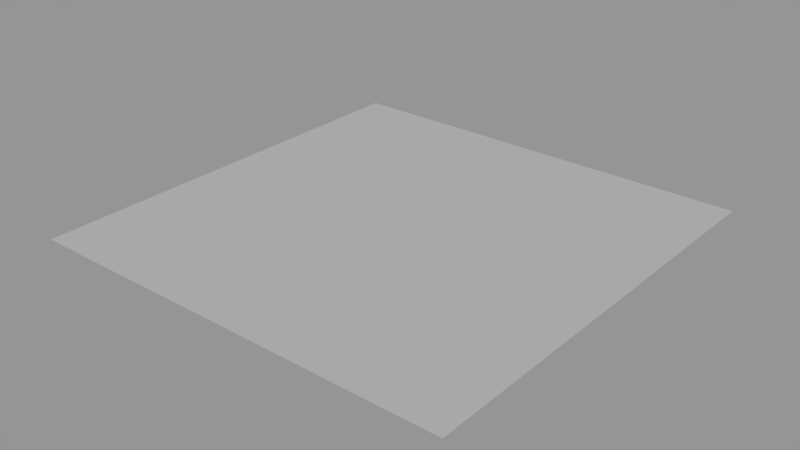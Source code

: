 # Source: effects.blend  (saved by Blender 2.76.2; exported with 4.5.12 LTS)
import bpy
from mathutils import Matrix  # noqa: F401  (used for matrix-valued properties, if any)

bpy.ops.wm.read_factory_settings(use_empty=True)
scene = bpy.context.scene
scene.name = 'Scene'

# ---- collections
col_collection_1 = bpy.data.collections.new('Collection 1'); scene.collection.children.link(col_collection_1)

# ---- materials (node trees are filled in below, after node groups)
mat_ef_aspect = bpy.data.materials.new('EF_aspect')
mat_ef_aspect.alpha_threshold = 0.0
mat_ef_aspect.roughness = 0.5

# ---- material node trees
mat_ef_aspect.use_nodes = True; mat_ef_aspect.node_tree.nodes.clear()
_N = mat_ef_aspect.node_tree.nodes; _L = mat_ef_aspect.node_tree.links
n0 = _N.new('NodeFrame'); n0.name = 'Frame.001'; n0.location = (-1461, 1117)
n0.label = 'Arccos with y axis'
n0.width = 743
n1 = _N.new('NodeFrame'); n1.name = 'Frame'; n1.location = (907, 1177)
n1.label = 'No slope'
n1.width = 151
n2 = _N.new('NodeFrame'); n2.name = 'Frame.006'; n2.location = (630, 423)
n2.label = 'Add quadrants'
n2.width = 445
n3 = _N.new('NodeFrame'); n3.name = 'Frame.005'; n3.location = (-1126, 589)
n3.label = 'I Quadrant Mask'
n3.width = 284
n4 = _N.new('NodeFrame'); n4.name = 'Frame.004'; n4.location = (-1131, 216)
n4.label = 'II Quadrant Mask'
n4.width = 273
n5 = _N.new('NodeFrame'); n5.name = 'Frame.003'; n5.location = (-1134, -149)
n5.label = 'III Quadrant Mask'
n5.width = 294
n6 = _N.new('NodeFrame'); n6.name = 'Frame.002'; n6.location = (-1129, -475)
n6.label = 'IV Quadrant Mask'
n6.width = 302
n7 = _N.new('ShaderNodeNewGeometry'); n7.name = 'Geometry'; n7.location = (-2645, 690)
n8 = _N.new('ShaderNodeBsdfDiffuse'); n8.name = 'Diffuse BSDF'; n8.location = (1599, 366)
n9 = _N.new('ShaderNodeMixShader'); n9.name = 'Mix Shader'; n9.location = (2002, 625)
n10 = _N.new('ShaderNodeOutputMaterial'); n10.name = 'Material Output'; n10.location = (2510, 429)
n11 = _N.new('ShaderNodeSeparateXYZ'); n11.name = 'Separate XYZ'; n11.location = (-2299, 228)
n12 = _N.new('ShaderNodeMath'); n12.name = 'Math.018'; n12.location = (626, -99)
n12.hide = True
n12.operation = 'ARCCOSINE'
n12.inputs[1].default_value = 0.0
n13 = _N.new('ShaderNodeVectorMath'); n13.name = 'Vector Math.003'; n13.location = (489, -97)
n13.hide = True
n13.operation = 'DOT_PRODUCT'
n14 = _N.new('ShaderNodeVectorMath'); n14.name = 'Vector Math.002'; n14.location = (343, -35)
n14.hide = True
n14.operation = 'NORMALIZE'
n14.inputs[1].default_value = (0.5, 0.5, 0.5)
n15 = _N.new('ShaderNodeCombineXYZ'); n15.name = 'Combine XYZ.002'; n15.location = (199, -36)
n15.hide = True
n16 = _N.new('ShaderNodeMath'); n16.name = 'Math.009'; n16.location = (30, -42)
n16.hide = True
n16.operation = 'ABSOLUTE'
n17 = _N.new('ShaderNodeCombineXYZ'); n17.name = 'Combine XYZ.003'; n17.location = (282, -197)
n17.label = 'Y Axis normalized vector'
n17.width = 179
n17.inputs[1].default_value = 1.0
n18 = _N.new('ShaderNodeMath'); n18.name = 'Math.034'; n18.location = (199, -103)
n18.width = 142
n18.hide = True
n19 = _N.new('ShaderNodeMath'); n19.name = 'Math.019'; n19.location = (328, -181)
n19.hide = True
n20 = _N.new('ShaderNodeMath'); n20.name = 'Math.028'; n20.location = (30, -35)
n20.hide = True
n21 = _N.new('ShaderNodeMath'); n21.name = 'Math.043'; n21.location = (30, -35)
n21.hide = True
n21.operation = 'LESS_THAN'
n21.inputs[1].default_value = 0.999
n22 = _N.new('ShaderNodeBsdfDiffuse'); n22.name = 'Diffuse BSDF.001'; n22.location = (34, -94)
n22.hide = True
n22.inputs[0].default_value = (0.4342, 0.4342, 0.4342, 1.0)
n23 = _N.new('ShaderNodeValToRGB'); n23.name = 'ColorRamp.002'; n23.location = (1240, 169)
n23.color_ramp.interpolation = 'CONSTANT'
while len(n23.color_ramp.elements) > 1: n23.color_ramp.elements.remove(n23.color_ramp.elements[-1])
n23.color_ramp.elements[0].position = 0.0; n23.color_ramp.elements[0].color = (1.0, 0.0, 0.0, 1.0)
_e = n23.color_ramp.elements.new(0.0625); _e.color = (1.0, 0.3813, 0.0, 1.0)
_e = n23.color_ramp.elements.new(0.1875); _e.color = (1.0, 1.0, 0.0, 1.0)
_e = n23.color_ramp.elements.new(0.3125); _e.color = (0.0, 1.0, 0.0, 1.0)
_e = n23.color_ramp.elements.new(0.4375); _e.color = (0.0, 1.0, 1.0, 1.0)
_e = n23.color_ramp.elements.new(0.5625); _e.color = (0.0, 0.3813, 1.0, 1.0)
_e = n23.color_ramp.elements.new(0.688); _e.color = (0.0, 0.0, 1.0, 1.0)
_e = n23.color_ramp.elements.new(0.8125); _e.color = (1.0, 0.0, 1.0, 1.0)
_e = n23.color_ramp.elements.new(0.9375); _e.color = (1.0, 0.0, 0.0, 1.0)
n24 = _N.new('ShaderNodeMath'); n24.name = 'Math.031'; n24.location = (-551, -507)
n24.label = 'Radians to degrees'
n24.hide = True
n24.operation = 'MULTIPLY'
n24.inputs[1].default_value = 57.3
n25 = _N.new('ShaderNodeMath'); n25.name = 'Math.012'; n25.location = (30, -110)
n25.hide = True
n25.operation = 'GREATER_THAN'
n25.inputs[1].default_value = 0.0
n26 = _N.new('ShaderNodeMath'); n26.name = 'Math.001'; n26.location = (167, -74)
n26.label = 'I Quadrant'
n26.hide = True
n26.operation = 'MULTIPLY'
n27 = _N.new('ShaderNodeMath'); n27.name = 'Math.011'; n27.location = (32, -35)
n27.hide = True
n27.operation = 'GREATER_THAN'
n27.inputs[1].default_value = 0.0
n28 = _N.new('ShaderNodeMath'); n28.name = 'Math.016'; n28.location = (30, -86)
n28.hide = True
n28.operation = 'LESS_THAN'
n28.inputs[1].default_value = 0.0
n29 = _N.new('ShaderNodeMath'); n29.name = 'Math.003'; n29.location = (156, -70)
n29.hide = True
n29.operation = 'MULTIPLY'
n30 = _N.new('ShaderNodeMath'); n30.name = 'Math.015'; n30.location = (39, -35)
n30.hide = True
n30.operation = 'GREATER_THAN'
n30.inputs[1].default_value = 0.0
n31 = _N.new('ShaderNodeMath'); n31.name = 'Math.021'; n31.location = (30, -130)
n31.hide = True
n31.operation = 'LESS_THAN'
n31.inputs[1].default_value = 0.0
n32 = _N.new('ShaderNodeMath'); n32.name = 'Math.020'; n32.location = (35, -35)
n32.hide = True
n32.operation = 'LESS_THAN'
n32.inputs[1].default_value = 0.0
n33 = _N.new('ShaderNodeMath'); n33.name = 'Math.025'; n33.location = (177, -79)
n33.hide = True
n33.operation = 'MULTIPLY'
n34 = _N.new('ShaderNodeMath'); n34.name = 'Math.006'; n34.location = (-869, -866)
n34.hide = True
n34.operation = 'MULTIPLY'
n35 = _N.new('ShaderNodeMath'); n35.name = 'Math.046'; n35.location = (-192, -876)
n35.label = 'Normalize degrees'
n35.hide = True
n35.operation = 'DIVIDE'
n35.inputs[1].default_value = 360.0
n36 = _N.new('ShaderNodeMath'); n36.name = 'Math.027'; n36.location = (-361, -874)
n36.hide = True
n36.operation = 'ABSOLUTE'
n36.inputs[1].default_value = 0.0
n37 = _N.new('ShaderNodeMath'); n37.name = 'Math.017'; n37.location = (-520, -873)
n37.hide = True
n37.operation = 'SUBTRACT'
n37.inputs[1].default_value = 360.0
n38 = _N.new('ShaderNodeMath'); n38.name = 'Math.039'; n38.location = (-686, -867)
n38.label = 'Radians to degrees'
n38.hide = True
n38.operation = 'MULTIPLY'
n38.inputs[1].default_value = 57.3
n39 = _N.new('ShaderNodeMath'); n39.name = 'Math.022'; n39.location = (30, -158)
n39.hide = True
n39.operation = 'GREATER_THAN'
n39.inputs[1].default_value = 0.0
n40 = _N.new('ShaderNodeMath'); n40.name = 'Math.037'; n40.location = (185, -88)
n40.hide = True
n40.operation = 'MULTIPLY'
n41 = _N.new('ShaderNodeMath'); n41.name = 'Math.024'; n41.location = (30, -35)
n41.hide = True
n41.operation = 'LESS_THAN'
n41.inputs[1].default_value = 0.0
n42 = _N.new('ShaderNodeMath'); n42.name = 'Math'; n42.location = (-347, -514)
n42.hide = True
n42.inputs[1].default_value = 180.0
n43 = _N.new('ShaderNodeMath'); n43.name = 'Math.026'; n43.location = (-163, -94)
n43.label = 'Normalize degrees'
n43.hide = True
n43.operation = 'DIVIDE'
n43.inputs[1].default_value = 360.0
n44 = _N.new('ShaderNodeMath'); n44.name = 'Math.033'; n44.location = (-340, -91)
n44.hide = True
n44.operation = 'ABSOLUTE'
n44.inputs[1].default_value = 0.0
n45 = _N.new('ShaderNodeMath'); n45.name = 'Math.029'; n45.location = (-497, -93)
n45.hide = True
n45.inputs[1].default_value = -180.0
n46 = _N.new('ShaderNodeMath'); n46.name = 'Math.044'; n46.location = (-132, -511)
n46.label = 'Normalize degrees'
n46.hide = True
n46.operation = 'DIVIDE'
n46.inputs[1].default_value = 360.0
n47 = _N.new('ShaderNodeMath'); n47.name = 'Math.010'; n47.location = (-291, 266)
n47.label = 'Normalize degrees'
n47.hide = True
n47.operation = 'DIVIDE'
n47.inputs[1].default_value = 360.0
n48 = _N.new('ShaderNodeMath'); n48.name = 'Math.007'; n48.location = (-496, 268)
n48.label = 'Radians to degrees'
n48.hide = True
n48.operation = 'MULTIPLY'
n48.inputs[1].default_value = 57.3
n49 = _N.new('ShaderNodeMath'); n49.name = 'Math.002'; n49.location = (-693, 273)
n49.label = 'Apply quadrant mask'
n49.hide = True
n49.operation = 'MULTIPLY'
n50 = _N.new('ShaderNodeMath'); n50.name = 'Math.004'; n50.location = (-805, -97)
n50.label = 'Apply quadrant mask'
n50.hide = True
n50.operation = 'MULTIPLY'
n51 = _N.new('ShaderNodeMath'); n51.name = 'Math.005'; n51.location = (-767, -508)
n51.label = 'Apply quadrant mask'
n51.hide = True
n51.operation = 'MULTIPLY'
n52 = _N.new('ShaderNodeMath'); n52.name = 'Math.008'; n52.location = (31, -229)
n52.label = 'Apply quadrant mask'
n52.hide = True
n52.operation = 'MULTIPLY'
n53 = _N.new('ShaderNodeMath'); n53.name = 'Math.014'; n53.location = (-28, 51)
n53.label = 'Apply quadrant mask'
n53.hide = True
n53.operation = 'MULTIPLY'
n54 = _N.new('ShaderNodeMath'); n54.name = 'Math.040'; n54.location = (193, -756)
n54.label = 'Apply quadrant mask'
n54.hide = True
n54.operation = 'MULTIPLY'
n55 = _N.new('ShaderNodeMath'); n55.name = 'Math.030'; n55.location = (-645, -96)
n55.label = 'Radians to degrees'
n55.hide = True
n55.operation = 'MULTIPLY'
n55.inputs[1].default_value = 57.3
n12.parent = n0
n13.parent = n0
n14.parent = n0
n15.parent = n0
n16.parent = n0
n17.parent = n0
n18.parent = n2
n19.parent = n2
n20.parent = n2
n21.parent = n1
n22.parent = n1
n25.parent = n3
n26.parent = n3
n27.parent = n3
n28.parent = n4
n29.parent = n4
n30.parent = n4
n31.parent = n5
n32.parent = n5
n33.parent = n5
n39.parent = n6
n40.parent = n6
n41.parent = n6
_L.new(n22.outputs[0], n9.inputs[1])
_L.new(n11.outputs[0], n27.inputs[0])
_L.new(n11.outputs[1], n25.inputs[0])
_L.new(n11.outputs[0], n30.inputs[0])
_L.new(n11.outputs[1], n28.inputs[0])
_L.new(n11.outputs[0], n32.inputs[0])
_L.new(n11.outputs[1], n31.inputs[0])
_L.new(n32.outputs[0], n33.inputs[0])
_L.new(n30.outputs[0], n29.inputs[0])
_L.new(n31.outputs[0], n33.inputs[1])
_L.new(n49.outputs[0], n48.inputs[0])
_L.new(n20.outputs[0], n18.inputs[0])
_L.new(n53.outputs[0], n20.inputs[1])
_L.new(n41.outputs[0], n40.inputs[0])
_L.new(n39.outputs[0], n40.inputs[1])
_L.new(n11.outputs[0], n41.inputs[0])
_L.new(n11.outputs[1], n39.inputs[0])
_L.new(n18.outputs[0], n19.inputs[0])
_L.new(n54.outputs[0], n19.inputs[1])
_L.new(n11.outputs[2], n21.inputs[0])
_L.new(n21.outputs[0], n9.inputs[0])
_L.new(n8.outputs[0], n9.inputs[2])
_L.new(n27.outputs[0], n26.inputs[0])
_L.new(n25.outputs[0], n26.inputs[1])
_L.new(n26.outputs[0], n49.inputs[1])
_L.new(n28.outputs[0], n29.inputs[1])
_L.new(n12.outputs[0], n50.inputs[0])
_L.new(n29.outputs[0], n50.inputs[1])
_L.new(n50.outputs[0], n55.inputs[0])
_L.new(n33.outputs[0], n51.inputs[1])
_L.new(n11.outputs[0], n15.inputs[0])
_L.new(n15.outputs[0], n14.inputs[0])
_L.new(n14.outputs[0], n13.inputs[0])
_L.new(n13.outputs[1], n12.inputs[0])
_L.new(n17.outputs[0], n13.inputs[1])
_L.new(n7.outputs[3], n11.inputs[0])
_L.new(n40.outputs[0], n34.inputs[1])
_L.new(n48.outputs[0], n47.inputs[0])
_L.new(n51.outputs[0], n24.inputs[0])
_L.new(n34.outputs[0], n38.inputs[0])
_L.new(n40.outputs[0], n54.inputs[0])
_L.new(n52.outputs[0], n18.inputs[1])
_L.new(n37.outputs[0], n36.inputs[0])
_L.new(n35.outputs[0], n54.inputs[1])
_L.new(n19.outputs[0], n23.inputs[0])
_L.new(n23.outputs[0], n8.inputs[0])
_L.new(n11.outputs[1], n16.inputs[0])
_L.new(n16.outputs[0], n15.inputs[1])
_L.new(n55.outputs[0], n45.inputs[0])
_L.new(n24.outputs[0], n42.inputs[0])
_L.new(n38.outputs[0], n37.inputs[0])
_L.new(n36.outputs[0], n35.inputs[0])
_L.new(n42.outputs[0], n46.inputs[0])
_L.new(n43.outputs[0], n53.inputs[0])
_L.new(n45.outputs[0], n44.inputs[0])
_L.new(n44.outputs[0], n43.inputs[0])
_L.new(n29.outputs[0], n53.inputs[1])
_L.new(n33.outputs[0], n52.inputs[1])
_L.new(n46.outputs[0], n52.inputs[0])
_L.new(n9.outputs[0], n10.inputs[0])
_L.new(n12.outputs[0], n49.inputs[0])
_L.new(n47.outputs[0], n20.inputs[0])
_L.new(n12.outputs[0], n51.inputs[0])
_L.new(n12.outputs[0], n34.inputs[0])
n10.is_active_output = True

# ---- meshes
me_plane = bpy.data.meshes.new('Plane')
me_plane.from_pydata([(-1.0, -1.0, 0.0), (1.0, -1.0, 0.0), (-1.0, 1.0, 0.0), (1.0, 1.0, 0.0)], [], [(0, 1, 3, 2)])
me_plane.materials.append(mat_ef_aspect)
me_plane.use_remesh_preserve_volume = False
me_plane.use_remesh_preserve_attributes = False
me_plane.use_mirror_vertex_groups = False
me_plane.update()

# ---- objects
ob_plane = bpy.data.objects.new('Plane', me_plane)

# ---- transforms, parenting, visibility, modifiers, constraints
ob_plane.location = (0.0, 0.0, 0.0)
ob_plane.lineart.crease_threshold = 0.0

# ---- collection membership
col_collection_1.objects.link(ob_plane)

# ---- scene / render settings (as saved in the file)
scene.frame_start = 1; scene.frame_end = 250; scene.frame_set(1)
scene.render.engine = 'CYCLES'
scene.render.resolution_percentage = 50
scene.render.dither_intensity = 0.0
scene.cycles.use_denoising = False
scene.cycles.samples = 10
scene.cycles.sampling_pattern = 'TABULATED_SOBOL'
scene.cycles.light_sampling_threshold = 0.0
scene.cycles.use_adaptive_sampling = False
scene.cycles.use_light_tree = False
scene.cycles.blur_glossy = 0.0
scene.cycles.pixel_filter_type = 'GAUSSIAN'
scene.cycles.sample_clamp_indirect = 0.0
scene.view_settings.view_transform = 'Standard'
bpy.context.view_layer.update()

# ---- added for rendering (the .blend has no active camera and no usable light): camera, sun + grey world if the file has none
cam_auto = bpy.data.cameras.new('AutoCamera')
cam_auto.lens = 50.0
cam_auto.sensor_width = 36.0
cam_auto.clip_end = 1000.0
ob_auto_camera = bpy.data.objects.new('AutoCamera', cam_auto)
scene.collection.objects.link(ob_auto_camera)
ob_auto_camera.location = (2.61693, -3.14032, 2.09354)
ob_auto_camera.rotation_euler = (1.09748, -7.21219e-08, 0.694738)
scene.camera = ob_auto_camera
light_auto_sun = bpy.data.lights.new('AutoSun', 'SUN')
light_auto_sun.energy = 3.0
light_auto_sun.angle = 0.0523599
ob_auto_sun = bpy.data.objects.new('AutoSun', light_auto_sun)
scene.collection.objects.link(ob_auto_sun)
ob_auto_sun.rotation_euler = (0.872665, 0.174533, 0.523599)
if scene.world is None:
    world_auto = bpy.data.worlds.new('AutoWorld')
    world_auto.color = (0.3, 0.3, 0.3)
    scene.world = world_auto
bpy.context.view_layer.update()
